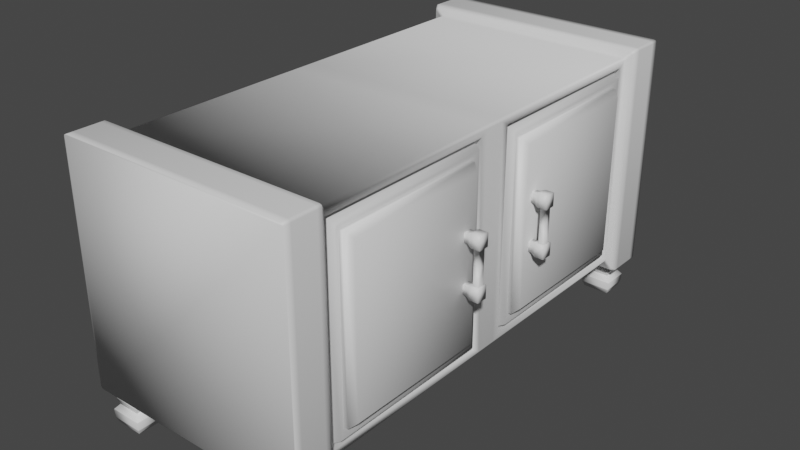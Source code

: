 # Source: szafka.blend  (saved by Blender 2.91.10; exported with 4.5.12 LTS)
import bpy
from mathutils import Matrix  # noqa: F401  (used for matrix-valued properties, if any)

bpy.ops.wm.read_factory_settings(use_empty=True)
scene = bpy.context.scene
scene.name = 'Scene'

# ---- collections
col_collection = bpy.data.collections.new('Collection'); scene.collection.children.link(col_collection)

# ---- materials (node trees are filled in below, after node groups)
mat_drewno = bpy.data.materials.new('drewno')
mat_drewno.use_transparent_shadow = False
mat_metal = bpy.data.materials.new('metal')
mat_metal.use_transparent_shadow = False

# ---- material node trees
mat_drewno.use_nodes = True; mat_drewno.node_tree.nodes.clear()
_N = mat_drewno.node_tree.nodes; _L = mat_drewno.node_tree.links
n0 = _N.new('ShaderNodeBsdfPrincipled'); n0.name = 'Principled BSDF'; n0.location = (10, 300)
n0.distribution = 'GGX'
n0.subsurface_method = 'BURLEY'
n0.inputs[3].default_value = 1.45
n0.inputs[27].default_value = (0.0, 0.0, 0.0, 1.0)
n0.inputs[28].default_value = 1.0
n1 = _N.new('ShaderNodeOutputMaterial'); n1.name = 'Material Output'; n1.location = (300, 300)
_L.new(n0.outputs[0], n1.inputs[0])
n1.is_active_output = True
mat_metal.use_nodes = True; mat_metal.node_tree.nodes.clear()
_N = mat_metal.node_tree.nodes; _L = mat_metal.node_tree.links
n0 = _N.new('ShaderNodeBsdfPrincipled'); n0.name = 'Principled BSDF'; n0.location = (10, 300)
n0.distribution = 'GGX'
n0.subsurface_method = 'BURLEY'
n0.inputs[3].default_value = 1.45
n0.inputs[27].default_value = (0.0, 0.0, 0.0, 1.0)
n0.inputs[28].default_value = 1.0
n1 = _N.new('ShaderNodeOutputMaterial'); n1.name = 'Material Output'; n1.location = (300, 300)
_L.new(n0.outputs[0], n1.inputs[0])
n1.is_active_output = True

# ---- world
world_world = bpy.data.worlds.new('World'); scene.world = world_world
world_world.use_nodes = True; world_world.node_tree.nodes.clear()
_N = world_world.node_tree.nodes; _L = world_world.node_tree.links
n0 = _N.new('ShaderNodeOutputWorld'); n0.name = 'World Output'; n0.location = (300, 300)
n1 = _N.new('ShaderNodeBackground'); n1.name = 'Background'; n1.location = (10, 300)
n1.inputs[0].default_value = (0.05088, 0.05088, 0.05088, 1.0)
_L.new(n1.outputs[0], n0.inputs[0])
n0.is_active_output = True
world_world.color = (0.05088, 0.05088, 0.05088)
world_world.use_sun_shadow = False
world_world.sun_shadow_jitter_overblur = 0.0

# ---- meshes
me_cube_001 = bpy.data.meshes.new('Cube.001')
me_cube_001.from_pydata([(1.0, -1.848, -0.93), (1.0, -1.848, 0.93), (1.0, 1.848, -0.93), (1.0, 1.848, 0.93), (1.0, 0.1672, -0.93), (1.0, -0.1672, -0.93), (1.0, -0.1672, 0.93), (1.0, 0.1672, 0.93), (0.9471, 1.848, 0.93), (0.9471, 1.848, -0.93), (0.9471, -1.848, 0.93), (0.9471, -1.848, -0.93), (0.9471, -0.1672, 0.93), (0.9471, -0.1672, -0.93), (0.9471, 0.1672, -0.93), (0.9471, 0.1672, 0.93), (0.9471, 1.823, 0.9024), (0.9471, 1.823, -0.9024), (0.9471, -1.823, 0.9024), (0.9471, -1.823, -0.9024), (0.9471, -0.1921, 0.9024), (0.9471, -0.1921, -0.9024), (0.9471, 0.1921, -0.9024), (0.9471, 0.1921, 0.9024), (1.028, 1.787, 0.8626), (1.028, 1.787, -0.8626), (1.028, -1.787, 0.8626), (1.028, -1.787, -0.8626), (1.028, -0.2281, 0.8626), (1.028, -0.2281, -0.8626), (1.028, 0.2281, -0.8626), (1.028, 0.2281, 0.8626), (0.9996, 1.722, 0.7904), (0.9996, 1.722, -0.7904), (0.9996, -1.722, 0.7904), (0.9996, -1.722, -0.7904), (0.9996, -0.2933, 0.7904), (0.9996, -0.2933, -0.7904), (0.9996, 0.2933, -0.7904), (0.9996, 0.2933, 0.7904), (1.038, 1.722, 0.7904), (1.038, 1.722, -0.7904), (1.038, -1.722, 0.7904), (1.038, -1.722, -0.7904), (1.038, -0.2933, 0.7904), (1.038, -0.2933, -0.7904), (1.038, 0.2933, -0.7904), (1.038, 0.2933, 0.7904), (1.096, 1.675, 0.7381), (1.096, 1.675, -0.7381), (1.096, -1.675, 0.7381), (1.096, -1.675, -0.7381), (1.096, -0.3406, 0.7381), (1.096, -0.3406, -0.7381), (1.096, 0.3406, -0.7381), (1.096, 0.3406, 0.7381), (-0.9774, -1.918, -1.0), (-1.0, -1.918, -0.9774), (-0.9934, -1.918, -0.9934), (-1.0, -1.918, 0.9774), (-0.9774, -1.918, 1.0), (-0.9934, -1.918, 0.9934), (-1.0, 1.918, -0.9774), (-0.9774, 1.918, -1.0), (-0.9934, 1.918, -0.9934), (-0.9774, 1.918, 1.0), (-1.0, 1.918, 0.9774), (-0.9934, 1.918, 0.9934), (-0.9775, -0.09717, -1.0), (-1.0, -0.09717, -0.9775), (-0.9934, -0.09717, -0.9934), (-1.0, 0.09717, -0.9775), (-0.9775, 0.09717, -1.0), (-0.9934, 0.09717, -0.9934), (-0.9775, 0.09717, 1.0), (-1.0, 0.09717, 0.9775), (-0.9934, 0.09717, 0.9934), (-1.0, -0.09717, 0.9775), (-0.9775, -0.09717, 1.0), (-0.9934, -0.09717, 0.9934), (1.0, 1.918, 0.9772), (0.9774, 1.918, 1.0), (0.9934, 1.918, 0.9933), (0.9774, 1.918, -1.0), (1.0, 1.918, -0.9772), (0.9934, 1.918, -0.9933), (0.9774, -1.918, 1.0), (1.0, -1.918, 0.9772), (0.9934, -1.918, 0.9933), (1.0, -1.918, -0.9772), (0.9774, -1.918, -1.0), (0.9934, -1.918, -0.9933), (0.9775, -0.09717, 1.0), (1.0, -0.09717, 0.9773), (0.9934, -0.09717, 0.9933), (1.0, -0.09717, -0.9773), (0.9775, -0.09717, -1.0), (0.9934, -0.09717, -0.9933), (0.9775, 0.09717, -1.0), (1.0, 0.09717, -0.9773), (0.9934, 0.09717, -0.9933), (1.0, 0.09717, 0.9773), (0.9775, 0.09717, 1.0), (0.9934, 0.09717, 0.9933), (-1.041, -1.918, -1.063), (-1.063, -1.918, -1.041), (-1.057, -1.918, -1.057), (-1.063, -1.918, 1.041), (-1.041, -1.918, 1.063), (-1.057, -1.918, 1.057), (-1.041, 1.918, 1.063), (-1.063, 1.918, 1.041), (-1.057, 1.918, 1.057), (-1.063, 1.918, -1.041), (-1.041, 1.918, -1.063), (-1.057, 1.918, -1.057), (1.041, 1.918, -1.063), (1.063, 1.918, -1.041), (1.057, 1.918, -1.057), (1.063, 1.918, 1.041), (1.041, 1.918, 1.063), (1.057, 1.918, 1.057), (1.041, -1.918, 1.063), (1.063, -1.918, 1.041), (1.057, -1.918, 1.057), (1.063, -1.918, -1.041), (1.041, -1.918, -1.063), (1.057, -1.918, -1.057), (-1.066, -1.959, -1.089), (-1.089, -1.959, -1.066), (-1.082, -1.959, -1.082), (-1.089, -1.959, 1.066), (-1.066, -1.959, 1.089), (-1.082, -1.959, 1.082), (-1.066, 1.959, 1.089), (-1.089, 1.959, 1.066), (-1.082, 1.959, 1.082), (-1.089, 1.959, -1.066), (-1.066, 1.959, -1.089), (-1.082, 1.959, -1.082), (1.066, 1.959, -1.089), (1.089, 1.959, -1.066), (1.082, 1.959, -1.082), (1.089, 1.959, 1.066), (1.066, 1.959, 1.089), (1.082, 1.959, 1.082), (1.066, -1.959, 1.089), (1.089, -1.959, 1.066), (1.082, -1.959, 1.082), (1.089, -1.959, -1.066), (1.066, -1.959, -1.089), (1.082, -1.959, -1.082), (-1.067, -1.998, -1.089), (-1.089, -1.998, -1.067), (-1.082, -1.998, -1.082), (-1.089, -1.998, 1.067), (-1.067, -1.998, 1.089), (-1.082, -1.998, 1.082), (-1.067, 1.998, 1.089), (-1.089, 1.998, 1.067), (-1.082, 1.998, 1.082), (-1.089, 1.998, -1.067), (-1.067, 1.998, -1.089), (-1.082, 1.998, -1.082), (1.067, 1.998, -1.089), (1.089, 1.998, -1.067), (1.082, 1.998, -1.082), (1.089, 1.998, 1.067), (1.067, 1.998, 1.089), (1.082, 1.998, 1.082), (1.067, -1.998, 1.089), (1.089, -1.998, 1.067), (1.082, -1.998, 1.082), (1.089, -1.998, -1.067), (1.067, -1.998, -1.089), (1.082, -1.998, -1.082), (-1.067, -2.047, -1.089), (-1.089, -2.047, -1.067), (-1.082, -2.047, -1.082), (-1.089, -2.047, 1.067), (-1.067, -2.047, 1.089), (-1.082, -2.047, 1.082), (-1.067, 2.047, 1.089), (-1.089, 2.047, 1.067), (-1.082, 2.047, 1.082), (-1.089, 2.047, -1.067), (-1.067, 2.047, -1.089), (-1.082, 2.047, -1.082), (1.067, 2.047, -1.089), (1.089, 2.047, -1.067), (1.082, 2.047, -1.082), (1.089, 2.047, 1.067), (1.067, 2.047, 1.089), (1.082, 2.047, 1.082), (1.067, -2.047, 1.089), (1.089, -2.047, 1.067), (1.082, -2.047, 1.082), (1.089, -2.047, -1.067), (1.067, -2.047, -1.089), (1.082, -2.047, -1.082), (-1.067, -2.228, -1.089), (-1.089, -2.228, -1.067), (-1.082, -2.228, -1.082), (-1.089, -2.228, 1.067), (-1.067, -2.228, 1.089), (-1.082, -2.228, 1.082), (-1.067, 2.228, 1.089), (-1.089, 2.228, 1.067), (-1.082, 2.228, 1.082), (-1.089, 2.228, -1.067), (-1.067, 2.228, -1.089), (-1.082, 2.228, -1.082), (1.067, 2.228, -1.089), (1.089, 2.228, -1.067), (1.082, 2.228, -1.082), (1.089, 2.228, 1.067), (1.067, 2.228, 1.089), (1.082, 2.228, 1.082), (1.067, -2.228, 1.089), (1.089, -2.228, 1.067), (1.082, -2.228, 1.082), (1.089, -2.228, -1.067), (1.067, -2.228, -1.089), (1.082, -2.228, -1.082), (-1.089, -2.295, -1.067), (-1.067, -2.295, -1.089), (-1.082, -2.295, -1.082), (-1.067, -2.295, 1.089), (-1.089, -2.295, 1.067), (-1.082, -2.295, 1.082), (-1.089, 2.295, 1.067), (-1.067, 2.295, 1.089), (-1.082, 2.295, 1.082), (-1.067, 2.295, -1.089), (-1.089, 2.295, -1.067), (-1.082, 2.295, -1.082), (1.089, 2.295, -1.067), (1.067, 2.295, -1.089), (1.082, 2.295, -1.082), (1.067, 2.295, 1.089), (1.089, 2.295, 1.067), (1.082, 2.295, 1.082), (1.089, -2.295, 1.067), (1.067, -2.295, 1.089), (1.082, -2.295, 1.082), (1.067, -2.295, -1.089), (1.089, -2.295, -1.067), (1.082, -2.295, -1.082)], [], [(65, 81, 120, 110), (63, 83, 98, 72), (7, 3, 80, 101), (83, 63, 114, 116), (6, 1, 10, 12), (86, 60, 108, 122), (2, 3, 8, 9), (78, 92, 102, 74), (6, 5, 95, 93), (96, 68, 72, 98), (68, 96, 90, 56), (80, 84, 117, 119), (1, 6, 93, 87), (4, 7, 101, 99), (107, 105, 129, 131), (89, 87, 123, 125), (93, 95, 99, 101), (2, 4, 99, 84), (5, 0, 89, 95), (14, 9, 17, 22), (8, 15, 23, 16), (0, 5, 13, 11), (7, 4, 14, 15), (1, 0, 11, 10), (3, 7, 15, 8), (4, 2, 9, 14), (5, 6, 12, 13), (16, 23, 31, 24), (18, 19, 27, 26), (13, 12, 20, 21), (9, 8, 16, 17), (12, 10, 18, 20), (11, 13, 21, 19), (15, 14, 22, 23), (10, 11, 19, 18), (27, 29, 37, 35), (28, 26, 34, 36), (22, 17, 25, 30), (21, 20, 28, 29), (17, 16, 24, 25), (20, 18, 26, 28), (19, 21, 29, 27), (23, 22, 30, 31), (33, 32, 40, 41), (37, 36, 44, 45), (31, 30, 38, 39), (26, 27, 35, 34), (24, 31, 39, 32), (30, 25, 33, 38), (29, 28, 36, 37), (25, 24, 32, 33), (46, 41, 49, 54), (40, 47, 55, 48), (36, 34, 42, 44), (35, 37, 45, 43), (39, 38, 46, 47), (34, 35, 43, 42), (32, 39, 47, 40), (38, 33, 41, 46), (49, 48, 55, 54), (53, 52, 50, 51), (45, 44, 52, 53), (41, 40, 48, 49), (44, 42, 50, 52), (43, 45, 53, 51), (47, 46, 54, 55), (42, 43, 51, 50), (131, 129, 153, 155), (113, 111, 135, 137), (56, 90, 126, 104), (62, 66, 111, 113), (0, 1, 87, 89), (71, 75, 66, 62), (128, 150, 174, 152), (143, 141, 165, 167), (110, 120, 144, 134), (125, 123, 147, 149), (119, 117, 141, 143), (104, 126, 150, 128), (173, 171, 195, 197), (137, 135, 159, 161), (155, 153, 177, 179), (134, 144, 168, 158), (149, 147, 171, 173), (182, 192, 216, 206), (167, 165, 189, 191), (152, 174, 198, 176), (161, 159, 183, 185), (179, 177, 201, 203), (158, 168, 192, 182), (245, 247, 246, 242, 244, 243, 227, 229, 228, 224, 226, 225), (209, 207, 230, 234), (197, 195, 219, 221), (191, 189, 213, 215), (176, 198, 222, 200), (185, 183, 207, 209), (203, 201, 224, 228), (233, 235, 234, 230, 232, 231, 239, 241, 240, 236, 238, 237), (206, 216, 239, 231), (221, 219, 242, 246), (215, 213, 236, 240), (200, 222, 245, 225), (92, 78, 60, 86), (81, 65, 74, 102), (3, 2, 84, 80), (75, 71, 69, 77), (57, 59, 77, 69), (116, 114, 138, 140), (122, 108, 132, 146), (170, 156, 180, 194), (140, 138, 162, 164), (146, 132, 156, 170), (188, 186, 210, 212), (164, 162, 186, 188), (194, 180, 204, 218), (212, 210, 233, 237), (218, 204, 227, 243), (75, 77, 79, 76), (76, 79, 78, 74), (93, 101, 103, 94), (94, 103, 102, 92), (99, 95, 97, 100), (100, 97, 96, 98), (69, 71, 73, 70), (70, 73, 72, 68), (68, 56, 58, 70), (70, 58, 57, 69), (60, 78, 79, 61), (61, 79, 77, 59), (71, 62, 64, 73), (73, 64, 63, 72), (84, 99, 100, 85), (85, 100, 98, 83), (95, 89, 91, 97), (97, 91, 90, 96), (74, 65, 67, 76), (76, 67, 66, 75), (101, 80, 82, 103), (103, 82, 81, 102), (87, 93, 94, 88), (88, 94, 92, 86), (83, 116, 118, 85), (85, 118, 117, 84), (120, 81, 82, 121), (121, 82, 80, 119), (62, 113, 115, 64), (64, 115, 114, 63), (56, 104, 106, 58), (58, 106, 105, 57), (108, 60, 61, 109), (109, 61, 59, 107), (123, 87, 88, 124), (124, 88, 86, 122), (126, 90, 91, 127), (127, 91, 89, 125), (111, 66, 67, 112), (112, 67, 65, 110), (107, 131, 133, 109), (109, 133, 132, 108), (147, 123, 124, 148), (148, 124, 122, 146), (150, 126, 127, 151), (151, 127, 125, 149), (119, 143, 145, 121), (121, 145, 144, 120), (135, 111, 112, 136), (136, 112, 110, 134), (138, 114, 115, 139), (139, 115, 113, 137), (129, 105, 106, 130), (130, 106, 104, 128), (116, 140, 142, 118), (118, 142, 141, 117), (137, 161, 163, 139), (139, 163, 162, 138), (165, 141, 142, 166), (166, 142, 140, 164), (128, 152, 154, 130), (130, 154, 153, 129), (156, 132, 133, 157), (157, 133, 131, 155), (171, 147, 148, 172), (172, 148, 146, 170), (174, 150, 151, 175), (175, 151, 149, 173), (143, 167, 169, 145), (145, 169, 168, 144), (159, 135, 136, 160), (160, 136, 134, 158), (173, 197, 199, 175), (175, 199, 198, 174), (177, 153, 154, 178), (178, 154, 152, 176), (164, 188, 190, 166), (166, 190, 189, 165), (192, 168, 169, 193), (193, 169, 167, 191), (161, 185, 187, 163), (163, 187, 186, 162), (180, 156, 157, 181), (181, 157, 155, 179), (195, 171, 172, 196), (196, 172, 170, 194), (183, 159, 160, 184), (184, 160, 158, 182), (191, 215, 217, 193), (193, 217, 216, 192), (207, 183, 184, 208), (208, 184, 182, 206), (210, 186, 187, 211), (211, 187, 185, 209), (197, 221, 223, 199), (199, 223, 222, 198), (201, 177, 178, 202), (202, 178, 176, 200), (188, 212, 214, 190), (190, 214, 213, 189), (204, 180, 181, 205), (205, 181, 179, 203), (219, 195, 196, 220), (220, 196, 194, 218), (203, 228, 229, 205), (205, 229, 227, 204), (242, 219, 220, 244), (244, 220, 218, 243), (245, 222, 223, 247), (247, 223, 221, 246), (215, 240, 241, 217), (217, 241, 239, 216), (230, 207, 208, 232), (232, 208, 206, 231), (233, 210, 211, 235), (235, 211, 209, 234), (224, 201, 202, 226), (226, 202, 200, 225), (212, 237, 238, 214), (214, 238, 236, 213), (59, 57, 105, 107)])
me_cube_001.polygons.foreach_set('use_smooth', [True] * 238)
_uv = me_cube_001.uv_layers.new(name='UVMap')
_uv.uv.foreach_set('vector', [0.8196, 0.2114, 0.6195, 0.2114, 0.613, 0.218, 0.8261, 0.218, 0.4088, 0.3931, 0.609, 0.3931, 0.609, 0.2065, 0.4088, 0.2065, 0.4007, 0.2137, 0.4007, 0.3859, 0.4055, 0.3931, 0.4055, 0.2065, 0.6195, 0.006506, 0.8196, 0.006506, 0.8261, 0.0, 0.613, 0.0, 0.05866, 0.7861, 0.05866, 0.9584, 0.06408, 0.9584, 0.06408, 0.7861, 0.4125, 0.8276, 0.2123, 0.8276, 0.2058, 0.8341, 0.419, 0.8341, 0.9641, 0.6162, 0.9641, 0.8068, 0.9695, 0.8068, 0.9695, 0.6162, 0.2019, 0.5796, 0.001648, 0.5796, 0.001648, 0.5995, 0.2019, 0.5995, 0.4007, 0.1794, 0.2101, 0.1794, 0.2052, 0.1866, 0.4055, 0.1866, 0.609, 0.1866, 0.4088, 0.1866, 0.4088, 0.2065, 0.609, 0.2065, 0.4088, 0.1866, 0.609, 0.1866, 0.609, 0.0, 0.4088, 0.0, 0.6172, 0.2091, 0.6172, 0.008843, 0.6107, 0.002331, 0.6107, 0.2156, 0.4007, 0.007173, 0.4007, 0.1794, 0.4055, 0.1866, 0.4055, 0.0, 0.2101, 0.2137, 0.4007, 0.2137, 0.4055, 0.2065, 0.2052, 0.2065, 0.8478, 0.3973, 0.8478, 0.6106, 0.8519, 0.6132, 0.8519, 0.3947, 0.4148, 0.625, 0.4148, 0.8253, 0.4213, 0.8318, 0.4213, 0.6185, 0.4055, 0.1866, 0.2052, 0.1866, 0.2052, 0.2065, 0.4055, 0.2065, 0.2101, 0.3859, 0.2101, 0.2137, 0.2052, 0.2065, 0.2052, 0.3931, 0.2101, 0.1794, 0.2101, 0.007173, 0.2052, 0.0, 0.2052, 0.1866, 0.5935, 0.6162, 0.4213, 0.6162, 0.4238, 0.619, 0.591, 0.619, 0.4213, 0.8068, 0.5935, 0.8068, 0.591, 0.804, 0.4238, 0.804, 0.0695, 0.9584, 0.0695, 0.7861, 0.06408, 0.7861, 0.06408, 0.9584, 0.9745, 0.5837, 0.9745, 0.3931, 0.9691, 0.3931, 0.9691, 0.5837, 0.9691, 0.5837, 0.9691, 0.3931, 0.9637, 0.3931, 0.9637, 0.5837, 0.0695, 0.7861, 0.0695, 0.9584, 0.07492, 0.9584, 0.07492, 0.7861, 0.08034, 0.9584, 0.08034, 0.7861, 0.07492, 0.7861, 0.07492, 0.9584, 0.9695, 0.6162, 0.9695, 0.8068, 0.9749, 0.8068, 0.9749, 0.6162, 0.0336, 0.9532, 0.0336, 0.7861, 0.02524, 0.7898, 0.02524, 0.9496, 0.008414, 0.9711, 0.008414, 0.7861, 0.0, 0.7902, 0.0, 0.967, 0.5935, 0.6162, 0.5935, 0.8068, 0.5961, 0.804, 0.5961, 0.619, 0.4213, 0.6162, 0.4213, 0.8068, 0.4238, 0.804, 0.4238, 0.619, 0.5935, 0.8068, 0.7657, 0.8068, 0.7632, 0.804, 0.5961, 0.804, 0.7657, 0.6162, 0.5935, 0.6162, 0.5961, 0.619, 0.7632, 0.619, 0.5935, 0.8068, 0.5935, 0.6162, 0.591, 0.619, 0.591, 0.804, 0.7657, 0.8068, 0.7657, 0.6162, 0.7632, 0.619, 0.7632, 0.804, 0.9255, 0.6162, 0.7657, 0.6162, 0.7724, 0.6236, 0.9188, 0.6236, 0.7657, 0.793, 0.9255, 0.793, 0.9188, 0.7856, 0.7724, 0.7856, 0.04195, 0.7861, 0.04195, 0.9532, 0.05031, 0.9496, 0.05031, 0.7898, 0.01683, 0.9711, 0.01683, 0.7861, 0.008414, 0.7902, 0.008414, 0.967, 0.02524, 0.9711, 0.02524, 0.7861, 0.01683, 0.7902, 0.01683, 0.967, 0.05866, 0.9532, 0.05866, 0.7861, 0.05031, 0.7898, 0.05031, 0.9496, 0.0336, 0.7861, 0.0336, 0.9532, 0.04195, 0.9496, 0.04195, 0.7898, 0.8773, 0.1849, 0.8773, 0.0, 0.8689, 0.004085, 0.8689, 0.1809, 0.8689, 0.162, 0.8689, 0.0, 0.8649, 0.0, 0.8649, 0.162, 0.8284, 0.0, 0.8284, 0.162, 0.8324, 0.162, 0.8324, 0.0, 0.8091, 0.5698, 0.8091, 0.3931, 0.8024, 0.4005, 0.8024, 0.5624, 0.9255, 0.793, 0.9255, 0.6162, 0.9188, 0.6236, 0.9188, 0.7856, 0.6494, 0.5698, 0.8091, 0.5698, 0.8024, 0.5624, 0.6561, 0.5624, 0.8091, 0.3931, 0.6494, 0.3931, 0.6561, 0.4005, 0.8024, 0.4005, 0.7657, 0.6162, 0.7657, 0.793, 0.7724, 0.7856, 0.7724, 0.6236, 0.6494, 0.3931, 0.6494, 0.5698, 0.6561, 0.5624, 0.6561, 0.4005, 0.8934, 0.1464, 0.8934, 0.0, 0.8873, 0.004845, 0.8873, 0.1415, 0.8834, 0.1464, 0.8834, 0.0, 0.8773, 0.004845, 0.8773, 0.1415, 0.9174, 0.1464, 0.9174, 0.0, 0.9135, 0.0, 0.9135, 0.1464, 0.9074, 0.1464, 0.9074, 0.0, 0.9034, 0.0, 0.9034, 0.1464, 0.8487, 0.162, 0.8487, 0.0, 0.8447, 0.0, 0.8447, 0.162, 0.8588, 0.162, 0.8588, 0.0, 0.8548, 0.0, 0.8548, 0.162, 0.8873, 0.1464, 0.8873, 0.0, 0.8834, 0.0, 0.8834, 0.1464, 0.8973, 0.1464, 0.8973, 0.0, 0.8934, 0.0, 0.8934, 0.1464, 0.7474, 0.218, 0.7474, 0.3692, 0.8841, 0.3692, 0.8841, 0.218, 0.6107, 0.218, 0.6107, 0.3692, 0.7474, 0.3692, 0.7474, 0.218, 0.8324, 0.0, 0.8324, 0.162, 0.8385, 0.1566, 0.8385, 0.005361, 0.8649, 0.162, 0.8649, 0.0, 0.8588, 0.005361, 0.8588, 0.1566, 0.9135, 0.1464, 0.9135, 0.0, 0.9074, 0.004845, 0.9074, 0.1415, 0.9034, 0.1464, 0.9034, 0.0, 0.8973, 0.004845, 0.8973, 0.1415, 0.8447, 0.162, 0.8447, 0.0, 0.8385, 0.005361, 0.8385, 0.1566, 0.8548, 0.162, 0.8548, 0.0, 0.8487, 0.005361, 0.8487, 0.1566, 0.8519, 0.3947, 0.8519, 0.6132, 0.8559, 0.6133, 0.8559, 0.3947, 0.8091, 0.3973, 0.8091, 0.6106, 0.8133, 0.6132, 0.8133, 0.3947, 0.2123, 0.6227, 0.4125, 0.6227, 0.419, 0.6162, 0.2058, 0.6162, 0.8219, 0.008824, 0.8219, 0.2091, 0.8284, 0.2156, 0.8284, 0.002319, 0.2101, 0.007173, 0.4007, 0.007173, 0.4055, 0.0, 0.2052, 0.0, 0.001632, 0.1866, 0.202, 0.1866, 0.2019, 0.0, 0.001642, 0.0, 0.9269, 0.149, 0.9269, 0.3675, 0.9309, 0.3675, 0.9309, 0.149, 0.8906, 0.3947, 0.8906, 0.6132, 0.8946, 0.6133, 0.8946, 0.3947, 0.9614, 0.1517, 0.9614, 0.365, 0.9655, 0.3675, 0.9655, 0.149, 0.8841, 0.1517, 0.8841, 0.365, 0.8883, 0.3676, 0.8883, 0.149, 0.8864, 0.3973, 0.8864, 0.6106, 0.8906, 0.6132, 0.8906, 0.3947, 0.9227, 0.1517, 0.9227, 0.365, 0.9269, 0.3675, 0.9269, 0.149, 0.8923, 0.149, 0.8923, 0.3676, 0.8973, 0.3676, 0.8973, 0.149, 0.8133, 0.3947, 0.8133, 0.6132, 0.8173, 0.6133, 0.8173, 0.3947, 0.8559, 0.3947, 0.8559, 0.6133, 0.8609, 0.6133, 0.8609, 0.3947, 0.9655, 0.149, 0.9655, 0.3675, 0.9695, 0.3675, 0.9695, 0.149, 0.8883, 0.149, 0.8883, 0.3676, 0.8923, 0.3676, 0.8923, 0.149, 0.9745, 0.149, 0.9745, 0.3675, 0.9932, 0.3676, 0.9932, 0.149, 0.8946, 0.3947, 0.8946, 0.6133, 0.8996, 0.6133, 0.8996, 0.3947, 0.9309, 0.149, 0.9309, 0.3675, 0.9359, 0.3675, 0.9359, 0.149, 0.8173, 0.3947, 0.8173, 0.6133, 0.8223, 0.6133, 0.8223, 0.3947, 0.8609, 0.3947, 0.8609, 0.6133, 0.8796, 0.6133, 0.8796, 0.3947, 0.9695, 0.149, 0.9695, 0.3675, 0.9745, 0.3675, 0.9745, 0.149, 0.2058, 0.3931, 0.2042, 0.3937, 0.2035, 0.3953, 0.2035, 0.6139, 0.2042, 0.6155, 0.2058, 0.6162, 0.4242, 0.6162, 0.4258, 0.6155, 0.4265, 0.6139, 0.4265, 0.3953, 0.4258, 0.3937, 0.4242, 0.3931, 0.8409, 0.3947, 0.8409, 0.6133, 0.8478, 0.6133, 0.8478, 0.3947, 0.8973, 0.149, 0.8973, 0.3676, 0.9159, 0.3676, 0.9159, 0.149, 0.8996, 0.3947, 0.8996, 0.6133, 0.9182, 0.6133, 0.9182, 0.3947, 0.9359, 0.149, 0.9359, 0.3675, 0.9545, 0.3676, 0.9545, 0.149, 0.8223, 0.3947, 0.8223, 0.6133, 0.8409, 0.6133, 0.8409, 0.3947, 0.8796, 0.3947, 0.8796, 0.6133, 0.8864, 0.6133, 0.8864, 0.3947, 0.4287, 0.3931, 0.4271, 0.3937, 0.4265, 0.3953, 0.4265, 0.6139, 0.4271, 0.6155, 0.4287, 0.6162, 0.6471, 0.6162, 0.6487, 0.6155, 0.6494, 0.6139, 0.6494, 0.3953, 0.6487, 0.3937, 0.6471, 0.3931, 0.9932, 0.149, 0.9932, 0.3676, 1.0, 0.3676, 1.0, 0.149, 0.9159, 0.149, 0.9159, 0.3676, 0.9227, 0.3676, 0.9227, 0.149, 0.9182, 0.3947, 0.9182, 0.6133, 0.925, 0.6133, 0.925, 0.3947, 0.9545, 0.149, 0.9545, 0.3676, 0.9614, 0.3676, 0.9614, 0.149, 0.001648, 0.5796, 0.2019, 0.5796, 0.2019, 0.3931, 0.001658, 0.3931, 0.001658, 0.7861, 0.2019, 0.7861, 0.2019, 0.5995, 0.001648, 0.5995, 0.4007, 0.3859, 0.2101, 0.3859, 0.2052, 0.3931, 0.4055, 0.3931, 0.202, 0.1866, 0.001632, 0.1866, 0.001632, 0.2065, 0.202, 0.2065, 0.001642, 0.3931, 0.2019, 0.3931, 0.202, 0.2065, 0.001632, 0.2065, 0.9255, 0.6204, 0.9255, 0.8337, 0.9297, 0.8363, 0.9297, 0.6178, 0.925, 0.3973, 0.925, 0.6105, 0.9292, 0.6132, 0.9292, 0.3947, 0.9332, 0.3947, 0.9332, 0.6132, 0.9382, 0.6132, 0.9382, 0.3947, 0.9297, 0.6178, 0.9297, 0.8363, 0.9336, 0.8364, 0.9336, 0.6178, 0.9292, 0.3947, 0.9292, 0.6132, 0.9332, 0.6132, 0.9332, 0.3947, 0.9387, 0.6178, 0.9387, 0.8364, 0.9573, 0.8364, 0.9573, 0.6178, 0.9336, 0.6178, 0.9336, 0.8364, 0.9387, 0.8364, 0.9387, 0.6178, 0.9382, 0.3947, 0.9382, 0.6132, 0.9569, 0.6132, 0.9569, 0.3947, 0.9573, 0.6178, 0.9573, 0.8364, 0.9641, 0.8364, 0.9641, 0.6178, 0.9569, 0.3947, 0.9569, 0.6132, 0.9637, 0.6132, 0.9637, 0.3947, 0.202, 0.1866, 0.202, 0.2065, 0.2036, 0.2065, 0.2036, 0.1866, 0.2035, 0.5995, 0.2035, 0.5796, 0.2019, 0.5796, 0.2019, 0.5995, 0.4055, 0.1866, 0.4055, 0.2065, 0.4072, 0.2065, 0.4072, 0.1866, 0.0, 0.5796, 0.0, 0.5995, 0.001648, 0.5995, 0.001648, 0.5796, 0.2052, 0.2065, 0.2052, 0.1866, 0.2036, 0.1866, 0.2036, 0.2065, 0.6107, 0.2065, 0.6107, 0.1866, 0.609, 0.1866, 0.609, 0.2065, 0.001632, 0.2065, 0.001632, 0.1866, 0.0, 0.1866, 0.0, 0.2065, 0.4072, 0.1866, 0.4072, 0.2065, 0.4088, 0.2065, 0.4088, 0.1866, 0.4088, 0.1866, 0.4088, 0.0, 0.4072, 0.0, 0.4072, 0.1866, 0.0, 0.2065, 2.921e-06, 0.3931, 0.001642, 0.3931, 0.001632, 0.2065, 0.2019, 0.3931, 0.2019, 0.5796, 0.2035, 0.5796, 0.2035, 0.3931, 0.2036, 0.3931, 0.2036, 0.2065, 0.202, 0.2065, 0.2019, 0.3931, 0.001632, 0.1866, 0.001642, 0.0, 2.921e-06, 0.0, 0.0, 0.1866, 0.4072, 0.2065, 0.4072, 0.3931, 0.4088, 0.3931, 0.4088, 0.2065, 0.2052, 0.3931, 0.2052, 0.2065, 0.2036, 0.2065, 0.2036, 0.3931, 0.6107, 0.3931, 0.6107, 0.2065, 0.609, 0.2065, 0.609, 0.3931, 0.2052, 0.1866, 0.2052, 0.0, 0.2036, 0.0, 0.2036, 0.1866, 0.6107, 0.1866, 0.6107, 0.0, 0.609, 0.0, 0.609, 0.1866, 0.2019, 0.5995, 0.2019, 0.7861, 0.2035, 0.7861, 0.2035, 0.5995, 0.2036, 0.1866, 0.2036, 0.0, 0.2019, 0.0, 0.202, 0.1866, 0.4055, 0.2065, 0.4055, 0.3931, 0.4072, 0.3931, 0.4072, 0.2065, 0.0, 0.5995, 2.861e-06, 0.7861, 0.001658, 0.7861, 0.001648, 0.5995, 0.4055, 0.0, 0.4055, 0.1866, 0.4072, 0.1866, 0.4072, 0.0, 2.921e-06, 0.3931, 0.0, 0.5796, 0.001648, 0.5796, 0.001658, 0.3931, 0.6195, 0.006506, 0.613, 0.0, 0.6114, 0.0006827, 0.6179, 0.00719, 0.6179, 0.00719, 0.6114, 0.0006827, 0.6107, 0.002331, 0.6172, 0.008843, 0.613, 0.218, 0.6195, 0.2114, 0.6179, 0.2108, 0.6114, 0.2173, 0.6114, 0.2173, 0.6179, 0.2108, 0.6172, 0.2091, 0.6107, 0.2156, 0.8219, 0.008824, 0.8284, 0.002319, 0.8278, 0.0006791, 0.8213, 0.007185, 0.8213, 0.007185, 0.8278, 0.0006791, 0.8261, 0.0, 0.8196, 0.006506, 0.2123, 0.6227, 0.2058, 0.6162, 0.2042, 0.6169, 0.2107, 0.6234, 0.2107, 0.6234, 0.2042, 0.6169, 0.2035, 0.6185, 0.21, 0.625, 0.2058, 0.8341, 0.2123, 0.8276, 0.2107, 0.827, 0.2042, 0.8335, 0.2042, 0.8335, 0.2107, 0.827, 0.21, 0.8253, 0.2035, 0.8318, 0.4213, 0.8318, 0.4148, 0.8253, 0.4141, 0.827, 0.4206, 0.8335, 0.4206, 0.8335, 0.4141, 0.827, 0.4125, 0.8276, 0.419, 0.8341, 0.419, 0.6162, 0.4125, 0.6227, 0.4141, 0.6234, 0.4206, 0.6169, 0.4206, 0.6169, 0.4141, 0.6234, 0.4148, 0.625, 0.4213, 0.6185, 0.8284, 0.2156, 0.8219, 0.2091, 0.8213, 0.2108, 0.8278, 0.2173, 0.8278, 0.2173, 0.8213, 0.2108, 0.8196, 0.2114, 0.8261, 0.218, 0.8478, 0.3973, 0.8519, 0.3947, 0.8519, 0.3931, 0.8478, 0.3957, 0.925, 0.6121, 0.9292, 0.6148, 0.9292, 0.6132, 0.925, 0.6105, 0.8883, 0.3676, 0.8841, 0.365, 0.8841, 0.3666, 0.8883, 0.3692, 0.9292, 0.3931, 0.925, 0.3956, 0.925, 0.3973, 0.9292, 0.3947, 0.9269, 0.3675, 0.9227, 0.365, 0.9227, 0.3666, 0.9269, 0.3692, 0.8883, 0.1474, 0.8841, 0.15, 0.8841, 0.1517, 0.8883, 0.149, 0.8864, 0.3973, 0.8906, 0.3947, 0.8906, 0.3931, 0.8864, 0.3957, 0.9614, 0.3666, 0.9655, 0.3692, 0.9655, 0.3675, 0.9614, 0.365, 0.8133, 0.6132, 0.8091, 0.6106, 0.8091, 0.6123, 0.8133, 0.6149, 0.9655, 0.1474, 0.9614, 0.1501, 0.9614, 0.1517, 0.9655, 0.149, 0.9297, 0.8363, 0.9255, 0.8337, 0.9255, 0.8353, 0.9297, 0.8379, 0.8133, 0.3931, 0.8091, 0.3957, 0.8091, 0.3973, 0.8133, 0.3947, 0.8519, 0.6132, 0.8478, 0.6106, 0.8478, 0.6123, 0.8519, 0.6149, 0.9269, 0.1474, 0.9227, 0.1501, 0.9227, 0.1517, 0.9269, 0.149, 0.9255, 0.6204, 0.9297, 0.6178, 0.9297, 0.6162, 0.9255, 0.6187, 0.8864, 0.6123, 0.8906, 0.6149, 0.8906, 0.6132, 0.8864, 0.6106, 0.8133, 0.3947, 0.8173, 0.3947, 0.8173, 0.3931, 0.8133, 0.3931, 0.9297, 0.8379, 0.9336, 0.8379, 0.9336, 0.8364, 0.9297, 0.8363, 0.8946, 0.6133, 0.8906, 0.6132, 0.8906, 0.6149, 0.8946, 0.6149, 0.9336, 0.6162, 0.9297, 0.6162, 0.9297, 0.6178, 0.9336, 0.6178, 0.9269, 0.149, 0.9309, 0.149, 0.9309, 0.1474, 0.9269, 0.1474, 0.8519, 0.6149, 0.8559, 0.6149, 0.8559, 0.6133, 0.8519, 0.6132, 0.9332, 0.6132, 0.9292, 0.6132, 0.9292, 0.6148, 0.9332, 0.6148, 0.8559, 0.3931, 0.8519, 0.3931, 0.8519, 0.3947, 0.8559, 0.3947, 0.8923, 0.3676, 0.8883, 0.3676, 0.8883, 0.3692, 0.8923, 0.3692, 0.9332, 0.3931, 0.9292, 0.3931, 0.9292, 0.3947, 0.9332, 0.3947, 0.9309, 0.3675, 0.9269, 0.3675, 0.9269, 0.3692, 0.9309, 0.3692, 0.8923, 0.1474, 0.8883, 0.1474, 0.8883, 0.149, 0.8923, 0.149, 0.8906, 0.3947, 0.8946, 0.3947, 0.8946, 0.3931, 0.8906, 0.3931, 0.9655, 0.3692, 0.9695, 0.3692, 0.9695, 0.3675, 0.9655, 0.3675, 0.8173, 0.6133, 0.8133, 0.6132, 0.8133, 0.6149, 0.8173, 0.6149, 0.9695, 0.1474, 0.9655, 0.1474, 0.9655, 0.149, 0.9695, 0.149, 0.8923, 0.149, 0.8973, 0.149, 0.8973, 0.1474, 0.8923, 0.1474, 0.9309, 0.3692, 0.9359, 0.3692, 0.9359, 0.3675, 0.9309, 0.3675, 0.8609, 0.6133, 0.8559, 0.6133, 0.8559, 0.6149, 0.8609, 0.6149, 0.9359, 0.1474, 0.9309, 0.1474, 0.9309, 0.149, 0.9359, 0.149, 0.9336, 0.6178, 0.9387, 0.6178, 0.9387, 0.6162, 0.9336, 0.6162, 0.8946, 0.6149, 0.8996, 0.6149, 0.8996, 0.6133, 0.8946, 0.6133, 0.9745, 0.3675, 0.9695, 0.3675, 0.9695, 0.3692, 0.9745, 0.3692, 0.8996, 0.3931, 0.8946, 0.3931, 0.8946, 0.3947, 0.8996, 0.3947, 0.8173, 0.3947, 0.8223, 0.3947, 0.8223, 0.3931, 0.8173, 0.3931, 0.9336, 0.8379, 0.9387, 0.8379, 0.9387, 0.8364, 0.9336, 0.8364, 0.9382, 0.6132, 0.9332, 0.6132, 0.9332, 0.6148, 0.9382, 0.6148, 0.8609, 0.3931, 0.8559, 0.3931, 0.8559, 0.3947, 0.8609, 0.3947, 0.8973, 0.3676, 0.8923, 0.3676, 0.8923, 0.3692, 0.8973, 0.3692, 0.9382, 0.3931, 0.9332, 0.3931, 0.9332, 0.3947, 0.9382, 0.3947, 0.8223, 0.6133, 0.8173, 0.6133, 0.8173, 0.6149, 0.8223, 0.6149, 0.9745, 0.1474, 0.9695, 0.1474, 0.9695, 0.149, 0.9745, 0.149, 0.8996, 0.3947, 0.9182, 0.3947, 0.9182, 0.3931, 0.8996, 0.3931, 0.9745, 0.3692, 0.9932, 0.3692, 0.9932, 0.3676, 0.9745, 0.3675, 0.8409, 0.6133, 0.8223, 0.6133, 0.8223, 0.6149, 0.8409, 0.6149, 0.9932, 0.1474, 0.9745, 0.1474, 0.9745, 0.149, 0.9932, 0.149, 0.9573, 0.8364, 0.9387, 0.8364, 0.9387, 0.8379, 0.9573, 0.838, 0.8409, 0.3931, 0.8223, 0.3931, 0.8223, 0.3947, 0.8409, 0.3947, 0.8973, 0.149, 0.9159, 0.149, 0.9159, 0.1474, 0.8973, 0.1474, 0.9359, 0.3692, 0.9545, 0.3692, 0.9545, 0.3676, 0.9359, 0.3675, 0.8796, 0.6133, 0.8609, 0.6133, 0.8609, 0.6149, 0.8796, 0.6149, 0.9545, 0.1474, 0.9359, 0.1474, 0.9359, 0.149, 0.9545, 0.149, 0.9387, 0.6178, 0.9573, 0.6178, 0.9573, 0.6162, 0.9387, 0.6162, 0.8996, 0.6149, 0.9182, 0.6149, 0.9182, 0.6133, 0.8996, 0.6133, 0.9569, 0.6132, 0.9382, 0.6132, 0.9382, 0.6148, 0.9569, 0.6148, 0.8796, 0.3931, 0.8609, 0.3931, 0.8609, 0.3947, 0.8796, 0.3947, 0.9159, 0.3676, 0.8973, 0.3676, 0.8973, 0.3692, 0.9159, 0.3692, 0.9569, 0.3931, 0.9382, 0.3931, 0.9382, 0.3947, 0.9569, 0.3947, 0.8796, 0.3947, 0.8864, 0.3947, 0.8864, 0.3931, 0.8796, 0.3931, 0.9569, 0.6148, 0.9637, 0.6148, 0.9637, 0.6132, 0.9569, 0.6132, 0.9227, 0.3676, 0.9159, 0.3676, 0.9159, 0.3692, 0.9227, 0.3692, 0.9637, 0.3931, 0.9569, 0.3931, 0.9569, 0.3947, 0.9637, 0.3947, 0.9614, 0.3676, 0.9545, 0.3676, 0.9545, 0.3692, 0.9614, 0.3692, 0.9227, 0.1474, 0.9159, 0.1474, 0.9159, 0.149, 0.9227, 0.149, 0.9182, 0.3947, 0.925, 0.3947, 0.925, 0.3931, 0.9182, 0.3931, 0.9932, 0.3692, 1.0, 0.3692, 1.0, 0.3676, 0.9932, 0.3676, 0.8478, 0.6133, 0.8409, 0.6133, 0.8409, 0.6149, 0.8478, 0.6149, 1.0, 0.1474, 0.9932, 0.1474, 0.9932, 0.149, 1.0, 0.149, 0.9641, 0.8364, 0.9573, 0.8364, 0.9573, 0.838, 0.9641, 0.838, 0.8478, 0.3931, 0.8409, 0.3931, 0.8409, 0.3947, 0.8478, 0.3947, 0.8864, 0.6133, 0.8796, 0.6133, 0.8796, 0.6149, 0.8864, 0.6149, 0.9614, 0.1474, 0.9545, 0.1474, 0.9545, 0.149, 0.9614, 0.149, 0.9573, 0.6178, 0.9641, 0.6178, 0.9641, 0.6162, 0.9573, 0.6162, 0.9182, 0.6149, 0.925, 0.6149, 0.925, 0.6133, 0.9182, 0.6133, 0.21, 0.8253, 0.21, 0.625, 0.2035, 0.6185, 0.2035, 0.8318])
me_cube_001.materials.append(mat_drewno)
me_cube_001.use_remesh_fix_poles = True
me_cube_001.use_remesh_preserve_attributes = False
me_cube_001.use_mirror_vertex_groups = False
me_cube_001.update()
me_cube_002 = bpy.data.meshes.new('Cube.002')
me_cube_002.from_pydata([(0.9666, -2.047, -1.089), (0.9666, -2.228, -1.089), (0.7519, -2.047, -1.089), (0.7519, -2.228, -1.089), (0.737, -2.034, -1.401), (0.9666, -2.047, -0.9652), (0.9666, -2.228, -0.9652), (0.7519, -2.047, -0.9652), (0.7519, -2.228, -0.9652), (0.7508, -2.046, -1.132), (0.7519, -2.047, -1.126), (0.7516, -2.046, -1.129), (0.9666, -2.047, -1.126), (0.9677, -2.046, -1.132), (0.9669, -2.046, -1.129), (0.7519, -2.228, -1.126), (0.7508, -2.229, -1.132), (0.7516, -2.229, -1.129), (0.9677, -2.229, -1.132), (0.9666, -2.228, -1.126), (0.9669, -2.229, -1.129), (0.7397, -2.036, -1.171), (0.7398, -2.036, -1.164), (0.7393, -2.036, -1.168), (0.9787, -2.036, -1.164), (0.9787, -2.036, -1.171), (0.9792, -2.036, -1.168), (0.7398, -2.239, -1.164), (0.7397, -2.239, -1.171), (0.7393, -2.239, -1.168), (0.9787, -2.239, -1.171), (0.9787, -2.239, -1.164), (0.9792, -2.239, -1.168), (0.7547, -2.049, -1.225), (0.7557, -2.05, -1.219), (0.7559, -2.05, -1.222), (0.9627, -2.05, -1.219), (0.9637, -2.049, -1.225), (0.9626, -2.05, -1.222), (0.7557, -2.225, -1.219), (0.7547, -2.226, -1.225), (0.7559, -2.225, -1.222), (0.9637, -2.226, -1.225), (0.9627, -2.225, -1.219), (0.9626, -2.225, -1.222), (0.7124, -2.013, -1.277), (0.7142, -2.015, -1.271), (0.7128, -2.014, -1.274), (1.004, -2.015, -1.271), (1.006, -2.013, -1.277), (1.006, -2.014, -1.274), (0.7142, -2.26, -1.271), (0.7124, -2.262, -1.277), (0.7128, -2.261, -1.274), (1.006, -2.262, -1.277), (1.004, -2.26, -1.271), (1.006, -2.261, -1.274), (0.7196, -2.019, -1.356), (0.7182, -2.018, -1.349), (0.7187, -2.018, -1.353), (1.0, -2.018, -1.349), (0.9988, -2.019, -1.356), (0.9997, -2.018, -1.353), (0.7182, -2.257, -1.349), (0.7196, -2.256, -1.356), (0.7187, -2.257, -1.353), (0.9988, -2.256, -1.356), (1.0, -2.257, -1.349), (0.9997, -2.257, -1.353), (0.9827, -2.033, -1.398), (0.9791, -2.034, -1.401), (0.9811, -2.034, -1.4), (0.737, -2.238, -1.401), (0.7358, -2.242, -1.398), (0.7366, -2.24, -1.4), (0.9791, -2.238, -1.401), (0.9827, -2.242, -1.398), (0.9811, -2.24, -1.4)], [], [(21, 25, 36, 34), (1, 3, 15, 19), (13, 18, 31, 24), (18, 16, 27, 31), (16, 9, 22, 27), (2, 0, 12, 10), (0, 1, 19, 12), (3, 2, 10, 15), (30, 28, 39, 43), (33, 37, 48, 46), (25, 30, 43, 36), (28, 21, 34, 39), (49, 54, 67, 60), (40, 33, 46, 51), (42, 40, 51, 55), (45, 49, 60, 58), (37, 42, 55, 48), (66, 64, 73, 76), (52, 45, 58, 63), (54, 52, 63, 67), (57, 61, 69, 71, 70, 4), (4, 70, 75, 72), (61, 66, 76, 69), (64, 57, 4, 72, 74, 73), (3, 1, 6, 8), (1, 0, 5, 6), (0, 2, 7, 5), (2, 3, 8, 7), (10, 12, 14, 11), (11, 14, 13, 9), (16, 18, 20, 17), (17, 20, 19, 15), (12, 19, 20, 14), (14, 20, 18, 13), (9, 16, 17, 11), (11, 17, 15, 10), (22, 24, 26, 23), (23, 26, 25, 21), (28, 30, 32, 29), (29, 32, 31, 27), (24, 31, 32, 26), (26, 32, 30, 25), (21, 28, 29, 23), (23, 29, 27, 22), (34, 36, 38, 35), (35, 38, 37, 33), (40, 42, 44, 41), (41, 44, 43, 39), (36, 43, 44, 38), (38, 44, 42, 37), (33, 40, 41, 35), (35, 41, 39, 34), (46, 48, 50, 47), (47, 50, 49, 45), (52, 54, 56, 53), (53, 56, 55, 51), (48, 55, 56, 50), (50, 56, 54, 49), (45, 52, 53, 47), (47, 53, 51, 46), (58, 60, 62, 59), (59, 62, 61, 57), (64, 66, 68, 65), (65, 68, 67, 63), (60, 67, 68, 62), (62, 68, 66, 61), (57, 64, 65, 59), (59, 65, 63, 58), (72, 75, 77, 74), (74, 77, 76, 73), (69, 76, 77, 71), (71, 77, 75, 70), (9, 13, 24, 22)])
me_cube_002.polygons.foreach_set('use_smooth', [True] * 73)
_uv = me_cube_002.uv_layers.new(name='UVMap')
_uv.uv.foreach_set('vector', [0.03267, 0.2759, 0.3186, 0.2759, 0.2994, 0.2187, 0.05182, 0.2187, 0.6553, 0.1476, 0.3985, 0.1476, 0.3985, 0.1917, 0.6553, 0.1917, 0.9611, 0.6764, 0.7414, 0.6764, 0.7302, 0.7168, 0.9723, 0.7168, 0.6566, 0.1997, 0.3971, 0.1997, 0.384, 0.2385, 0.6698, 0.2385, 0.9611, 0.1859, 0.7414, 0.1859, 0.7302, 0.2263, 0.9723, 0.2263, 0.04721, 0.3743, 0.304, 0.3743, 0.304, 0.3302, 0.04721, 0.3302, 0.96, 0.6276, 0.7425, 0.6276, 0.7425, 0.6685, 0.96, 0.6685, 0.96, 0.1371, 0.7425, 0.1371, 0.7425, 0.178, 0.96, 0.178, 0.6698, 0.2462, 0.3839, 0.2462, 0.4031, 0.3029, 0.6507, 0.3029, 0.05061, 0.2119, 0.3007, 0.2119, 0.3491, 0.1549, 0.002165, 0.1549, 0.9723, 0.724, 0.7302, 0.724, 0.7464, 0.7703, 0.9561, 0.7702, 0.9723, 0.2334, 0.7302, 0.2334, 0.7464, 0.2797, 0.9561, 0.2797, 1.0, 0.8544, 0.7025, 0.8544, 0.7083, 0.9316, 0.9942, 0.9315, 0.9571, 0.2864, 0.7454, 0.2864, 0.7043, 0.3566, 0.9982, 0.3566, 0.6519, 0.3096, 0.4019, 0.3096, 0.3534, 0.368, 0.7003, 0.368, 0.0, 0.1478, 0.3513, 0.1478, 0.3444, 0.06202, 0.006872, 0.06202, 0.9571, 0.777, 0.7454, 0.777, 0.7043, 0.8471, 0.9982, 0.8471, 0.6939, 0.4684, 0.3599, 0.4684, 0.3792, 0.5182, 0.6746, 0.5182, 1.0, 0.3639, 0.7025, 0.3639, 0.7083, 0.441, 0.9942, 0.441, 0.7025, 0.3751, 0.3513, 0.3751, 0.3581, 0.4606, 0.6956, 0.4606, 0.008637, 0.05414, 0.3426, 0.05414, 0.3233, 0.003748, 0.3215, 0.001098, 0.319, 0.0, 0.02935, 0.0, 0.3544, 0.5229, 0.3521, 0.8096, 0.5942, 0.8078, 0.5965, 0.521, 0.9927, 0.9382, 0.7098, 0.9382, 0.7262, 0.9781, 0.9764, 0.9781, 0.9927, 0.4477, 0.7098, 0.4477, 0.7274, 0.4905, 0.971, 0.4905, 0.9743, 0.4897, 0.9764, 0.4875, 0.3985, 0.1476, 0.6553, 0.1476, 0.6553, 0.0, 0.3985, 1.669e-06, 0.7425, 0.6276, 0.96, 0.6276, 0.96, 0.4905, 0.7425, 0.4905, 0.304, 0.3743, 0.04721, 0.3743, 0.04721, 0.5221, 0.304, 0.5221, 0.7425, 0.1371, 0.96, 0.1371, 0.96, 0.0, 0.7425, 0.0, 0.04721, 0.3302, 0.304, 0.3302, 0.3044, 0.3261, 0.04682, 0.3261, 0.04682, 0.3261, 0.3044, 0.3261, 0.3054, 0.3222, 0.04589, 0.3222, 0.3971, 0.1997, 0.6566, 0.1997, 0.6557, 0.1957, 0.3981, 0.1957, 0.3981, 0.1957, 0.6557, 0.1957, 0.6553, 0.1917, 0.3985, 0.1917, 0.96, 0.6685, 0.7425, 0.6685, 0.7422, 0.6724, 0.9603, 0.6724, 0.9603, 0.6724, 0.7422, 0.6724, 0.7414, 0.6764, 0.9611, 0.6764, 0.7414, 0.1859, 0.9611, 0.1859, 0.9603, 0.1819, 0.7422, 0.1819, 0.7422, 0.1819, 0.9603, 0.1819, 0.96, 0.178, 0.7425, 0.178, 0.03271, 0.2836, 0.3185, 0.2836, 0.3191, 0.2798, 0.03215, 0.2798, 0.03215, 0.2798, 0.3191, 0.2798, 0.3186, 0.2759, 0.03267, 0.2759, 0.3839, 0.2462, 0.6698, 0.2462, 0.6704, 0.2424, 0.3834, 0.2424, 0.3834, 0.2424, 0.6704, 0.2424, 0.6698, 0.2385, 0.384, 0.2385, 0.9723, 0.7168, 0.7302, 0.7168, 0.7297, 0.7206, 0.9728, 0.7206, 0.9728, 0.7206, 0.7297, 0.7206, 0.7302, 0.724, 0.9723, 0.724, 0.7302, 0.2334, 0.9723, 0.2334, 0.9728, 0.2301, 0.7297, 0.2301, 0.7297, 0.2301, 0.9728, 0.2301, 0.9723, 0.2263, 0.7302, 0.2263, 0.05182, 0.2187, 0.2994, 0.2187, 0.2993, 0.2151, 0.05199, 0.2151, 0.05199, 0.2151, 0.2993, 0.2151, 0.3007, 0.2119, 0.05061, 0.2119, 0.4019, 0.3096, 0.6519, 0.3096, 0.6505, 0.3064, 0.4033, 0.3064, 0.4033, 0.3064, 0.6505, 0.3064, 0.6507, 0.3029, 0.4031, 0.3029, 0.9561, 0.7702, 0.7464, 0.7703, 0.7465, 0.7735, 0.956, 0.7735, 0.956, 0.7735, 0.7465, 0.7735, 0.7454, 0.777, 0.9571, 0.777, 0.7454, 0.2864, 0.9571, 0.2864, 0.956, 0.283, 0.7465, 0.283, 0.7465, 0.283, 0.956, 0.283, 0.9561, 0.2797, 0.7464, 0.2797, 0.002165, 0.1549, 0.3491, 0.1549, 0.3508, 0.1516, 0.0004973, 0.1516, 0.0004973, 0.1516, 0.3508, 0.1516, 0.3513, 0.1478, 0.0, 0.1478, 0.3513, 0.3751, 0.7025, 0.3751, 0.702, 0.3713, 0.3518, 0.3713, 0.3518, 0.3713, 0.702, 0.3713, 0.7003, 0.368, 0.3534, 0.368, 0.9982, 0.8471, 0.7043, 0.8471, 0.7029, 0.8508, 0.9996, 0.8507, 0.9996, 0.8507, 0.7029, 0.8508, 0.7025, 0.8544, 1.0, 0.8544, 0.7025, 0.3639, 1.0, 0.3639, 0.9996, 0.3602, 0.7029, 0.3602, 0.7029, 0.3602, 0.9996, 0.3602, 0.9982, 0.3566, 0.7043, 0.3566, 0.006872, 0.06202, 0.3444, 0.06202, 0.3437, 0.058, 0.007526, 0.058, 0.007526, 0.058, 0.3437, 0.058, 0.3426, 0.05414, 0.008637, 0.05414, 0.3599, 0.4684, 0.6939, 0.4684, 0.695, 0.4646, 0.3588, 0.4646, 0.3588, 0.4646, 0.695, 0.4646, 0.6956, 0.4606, 0.3581, 0.4606, 0.9942, 0.9315, 0.7083, 0.9316, 0.7089, 0.935, 0.9936, 0.935, 0.9936, 0.935, 0.7089, 0.935, 0.7098, 0.9382, 0.9927, 0.9382, 0.7098, 0.4477, 0.9927, 0.4477, 0.9936, 0.4445, 0.7089, 0.4445, 0.7089, 0.4445, 0.9936, 0.4445, 0.9942, 0.441, 0.7083, 0.441, 0.5965, 0.521, 0.5942, 0.8078, 0.5976, 0.8104, 0.5999, 0.5207, 0.3802, 0.5207, 0.6727, 0.5207, 0.6746, 0.5182, 0.3792, 0.5182, 0.3513, 0.8145, 0.5999, 0.8126, 0.5976, 0.8104, 0.3518, 0.8122, 0.3518, 0.8122, 0.5976, 0.8104, 0.5942, 0.8078, 0.3521, 0.8096, 0.04589, 0.3222, 0.3054, 0.3222, 0.3185, 0.2836, 0.03271, 0.2836])
me_cube_002.materials.append(mat_drewno)
me_cube_002.use_remesh_fix_poles = True
me_cube_002.use_remesh_preserve_attributes = False
me_cube_002.use_mirror_vertex_groups = False
me_cube_002.update()
me_cube_003 = bpy.data.meshes.new('Cube.003')
me_cube_003.from_pydata([(-0.08918, -0.4064, 0.5799), (-0.08918, -0.4772, 0.5799), (-0.08918, -0.4064, 0.6635), (-0.08918, -0.4772, 0.6635), (0.02341, -0.4735, 0.5616), (0.02341, -0.4101, 0.5616), (0.07413, -0.4735, 0.5616), (0.07413, -0.4101, 0.5616), (0.0895, -0.4927, 0.6818), (0.0895, -0.3909, 0.6818), (0.0895, -0.4927, 0.5616), (0.0895, -0.3909, 0.5616), (0.008038, -0.3909, 0.5616), (0.008038, -0.4927, 0.5616), (0.008038, -0.3909, 0.6818), (0.008038, -0.4927, 0.6818), (-0.03392, -0.4779, 0.6643), (-0.03392, -0.4057, 0.6643), (-0.03392, -0.4779, 0.5791), (-0.03392, -0.4057, 0.5791), (-0.08918, -0.4064, 0.2198), (-0.08918, -0.4772, 0.2198), (-0.08918, -0.4064, 0.1361), (-0.08918, -0.4772, 0.1361), (0.02341, -0.4101, 0.3998), (0.07413, -0.4101, 0.3998), (0.07413, -0.4735, 0.3998), (0.02341, -0.4735, 0.3998), (0.02341, -0.4735, 0.238), (0.02341, -0.4101, 0.238), (0.07413, -0.4735, 0.238), (0.07413, -0.4101, 0.238), (0.0895, -0.4927, 0.1179), (0.0895, -0.3909, 0.1179), (0.0895, -0.4927, 0.238), (0.0895, -0.3909, 0.238), (0.008038, -0.3909, 0.238), (0.008038, -0.4927, 0.238), (0.008038, -0.3909, 0.1179), (0.008038, -0.4927, 0.1179), (-0.03392, -0.4779, 0.1353), (-0.03392, -0.4057, 0.1353), (-0.03392, -0.4779, 0.2205), (-0.03392, -0.4057, 0.2205)], [], [(19, 12, 13, 18), (13, 4, 6, 10), (17, 14, 12, 19), (7, 25, 24, 5), (11, 7, 5, 12), (10, 6, 7, 11), (6, 26, 25, 7), (5, 24, 27, 4), (15, 13, 10, 8), (10, 11, 9, 8), (17, 16, 15, 14), (16, 18, 13, 15), (14, 9, 11, 12), (12, 5, 4, 13), (4, 27, 26, 6), (14, 15, 8, 9), (0, 19, 18, 1), (3, 1, 18, 16), (2, 3, 16, 17), (2, 17, 19, 0), (24, 27, 26, 25), (43, 42, 37, 36), (37, 34, 30, 28), (41, 43, 36, 38), (31, 29, 24, 25), (35, 36, 29, 31), (34, 35, 31, 30), (30, 31, 25, 26), (29, 28, 27, 24), (39, 32, 34, 37), (34, 32, 33, 35), (41, 38, 39, 40), (40, 39, 37, 42), (38, 36, 35, 33), (36, 37, 28, 29), (28, 30, 26, 27), (38, 33, 32, 39), (20, 21, 42, 43), (23, 40, 42, 21), (22, 41, 40, 23), (22, 20, 43, 41)])
me_cube_003.polygons.foreach_set('use_smooth', [True] * 41)
_uv = me_cube_003.uv_layers.new(name='UVMap')
_uv.uv.foreach_set('vector', [0.7967, 0.2184, 0.8227, 0.1424, 0.6441, 0.1424, 0.6701, 0.2184, 0.6441, 0.1424, 0.6778, 0.1155, 0.6778, 0.02687, 0.6441, 0.0, 0.2416, 0.4114, 0.2109, 0.487, 0.4218, 0.487, 0.3911, 0.4114, 1.0, 0.5677, 1.0, 0.2839, 0.9114, 0.2839, 0.9114, 0.5677, 0.8227, 1.863e-08, 0.789, 0.02687, 0.789, 0.1155, 0.8227, 0.1424, 0.6441, 0.0, 0.6778, 0.02687, 0.789, 0.02687, 0.8227, 1.863e-08, 0.5329, 0.5677, 0.5329, 0.2839, 0.4218, 0.2839, 0.4218, 0.5677, 0.6441, 0.5677, 0.6441, 0.2839, 0.5329, 0.2839, 0.5329, 0.5677, 0.2109, 0.487, 0.0, 0.487, 0.0, 0.6294, 0.2109, 0.6294, 0.8227, 0.6303, 0.6441, 0.6303, 0.6441, 0.8411, 0.8227, 0.8411, 0.5744, 0.6645, 0.4478, 0.6645, 0.4218, 0.7403, 0.6003, 0.7403, 0.1802, 0.4114, 0.0307, 0.4114, 0.0, 0.487, 0.2109, 0.487, 0.2109, 0.487, 0.2109, 0.6294, 0.4218, 0.6294, 0.4218, 0.487, 0.8227, 0.1424, 0.789, 0.1155, 0.6778, 0.1155, 0.6441, 0.1424, 0.9114, 0.5677, 0.9114, 0.2839, 0.8227, 0.2839, 0.8227, 0.5677, 0.6003, 0.7403, 0.4218, 0.7403, 0.4218, 0.8828, 0.6003, 0.8828, 0.7955, 0.3151, 0.7967, 0.2184, 0.6701, 0.2184, 0.6713, 0.3151, 0.1788, 0.3147, 0.03208, 0.3147, 0.0307, 0.4114, 0.1802, 0.4114, 0.5732, 0.5677, 0.4489, 0.5677, 0.4478, 0.6645, 0.5744, 0.6645, 0.243, 0.3147, 0.2416, 0.4114, 0.3911, 0.4114, 0.3897, 0.3147, 0.9114, 0.7414, 0.9114, 0.6303, 0.8227, 0.6303, 0.8227, 0.7414, 0.1526, 0.7261, 0.026, 0.7261, 0.0, 0.802, 0.1786, 0.802, 0.0, 0.802, 0.0, 0.9445, 0.03371, 0.9176, 0.03371, 0.8289, 0.0307, 0.218, 0.1802, 0.218, 0.2109, 0.1424, 0.0, 0.1424, 1.0, 0.0, 0.9114, 0.0, 0.9114, 0.2839, 1.0, 0.2839, 0.1786, 0.9445, 0.1786, 0.802, 0.1449, 0.8289, 0.1449, 0.9176, 0.0, 0.9445, 0.1786, 0.9445, 0.1449, 0.9176, 0.03371, 0.9176, 0.5329, 2.98e-08, 0.4218, 0.0, 0.4218, 0.2839, 0.5329, 0.2839, 0.6441, 2.98e-08, 0.5329, 0.0, 0.5329, 0.2839, 0.6441, 0.2839, 0.4218, 0.1424, 0.4218, 0.0, 0.2109, 0.0, 0.2109, 0.1424, 0.3895, 0.8403, 0.3895, 0.6294, 0.2109, 0.6294, 0.2109, 0.8403, 0.7967, 0.5336, 0.8227, 0.4575, 0.6441, 0.4575, 0.6701, 0.5336, 0.3911, 0.218, 0.4218, 0.1424, 0.2109, 0.1424, 0.2416, 0.218, 0.0, 0.1424, 0.2109, 0.1424, 0.2109, 1.49e-08, 0.0, 0.0, 0.1786, 0.802, 0.0, 0.802, 0.03371, 0.8289, 0.1449, 0.8289, 0.9114, 2.98e-08, 0.8227, 0.0, 0.8227, 0.2839, 0.9114, 0.2839, 0.8227, 0.4575, 0.8227, 0.3151, 0.6441, 0.3151, 0.6441, 0.4575, 0.1514, 0.6294, 0.02717, 0.6294, 0.026, 0.7261, 0.1526, 0.7261, 0.3897, 0.3147, 0.3911, 0.218, 0.2416, 0.218, 0.243, 0.3147, 0.7955, 0.6303, 0.7967, 0.5336, 0.6701, 0.5336, 0.6713, 0.6303, 0.03208, 0.3147, 0.1788, 0.3147, 0.1802, 0.218, 0.0307, 0.218])
me_cube_003.materials.append(mat_metal)
me_cube_003.use_remesh_fix_poles = True
me_cube_003.use_remesh_preserve_attributes = False
me_cube_003.use_mirror_vertex_groups = False
me_cube_003.update()

# ---- objects
ob_cube = bpy.data.objects.new('Cube', me_cube_001)
ob_cube_001 = bpy.data.objects.new('Cube.001', me_cube_002)
ob_cube_002 = bpy.data.objects.new('Cube.002', me_cube_003)

# ---- transforms, parenting, visibility, modifiers, constraints
ob_cube.location = (0.0, 0.0, 0.0)
ob_cube.lineart.crease_threshold = 0.0
ob_cube_001.location = (0.0, 0.0, 0.0)
ob_cube_001.lineart.crease_threshold = 0.0
_m = ob_cube_001.modifiers.new('Mirror', 'MIRROR')
_m.use_axis = (True, True, False)
ob_cube_002.location = (1.161, 0.0, -0.3615)
ob_cube_002.lineart.crease_threshold = 0.0
_m = ob_cube_002.modifiers.new('Mirror', 'MIRROR')
_m.use_axis = (False, True, False)

# ---- collection membership
col_collection.objects.link(ob_cube)
col_collection.objects.link(ob_cube_001)
col_collection.objects.link(ob_cube_002)

# ---- scene / render settings (as saved in the file)
scene.frame_start = 1; scene.frame_end = 250; scene.frame_set(1)
scene.render.engine = 'BLENDER_EEVEE_NEXT'
scene.cycles.use_denoising = False
scene.cycles.samples = 128
scene.cycles.sampling_pattern = 'TABULATED_SOBOL'
scene.cycles.use_adaptive_sampling = False
scene.cycles.use_light_tree = False
scene.view_settings.view_transform = 'Filmic'
bpy.context.view_layer.update()

# ---- added for rendering (the .blend has no active camera and no usable light): camera, sun
cam_auto = bpy.data.cameras.new('AutoCamera')
cam_auto.lens = 50.0
cam_auto.sensor_width = 36.0
cam_auto.clip_end = 1000.0
ob_auto_camera = bpy.data.objects.new('AutoCamera', cam_auto)
scene.collection.objects.link(ob_auto_camera)
ob_auto_camera.location = (5.37531, -6.35316, 4.07913)
ob_auto_camera.rotation_euler = (1.09748, -7.21219e-08, 0.694738)
scene.camera = ob_auto_camera
light_auto_sun = bpy.data.lights.new('AutoSun', 'SUN')
light_auto_sun.energy = 3.0
light_auto_sun.angle = 0.0523599
ob_auto_sun = bpy.data.objects.new('AutoSun', light_auto_sun)
scene.collection.objects.link(ob_auto_sun)
ob_auto_sun.rotation_euler = (0.872665, 0.174533, 0.523599)
bpy.context.view_layer.update()
